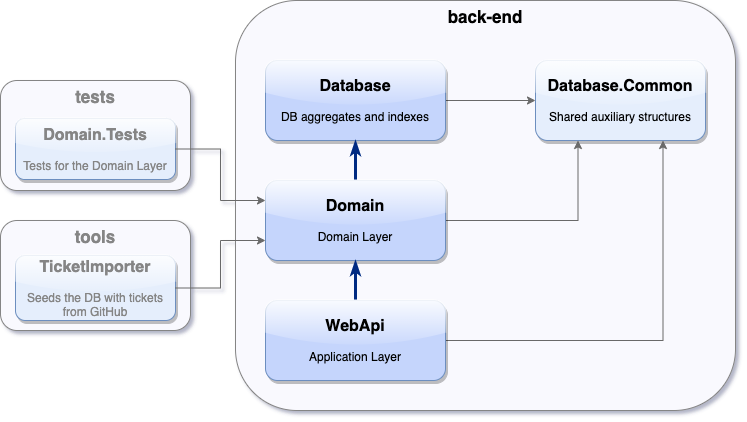

The diagram above was exported from draw.io. Its source (the exported page's mxGraphModel, read from the mxfile embedded in the PNG):
<mxGraphModel dx="2514" dy="1413" grid="1" gridSize="10" guides="1" tooltips="1" connect="1" arrows="1" fold="1" page="1" pageScale="1.5" pageWidth="1169" pageHeight="826" background="none" math="0" shadow="0">
  <root>
    <mxCell id="0" style=";html=1;" />
    <mxCell id="1" style=";html=1;" parent="0" />
    <mxCell id="14cnURTUs_EB54kbUshA-17" value="&lt;font color=&quot;#858585&quot;&gt;tools&lt;/font&gt;" style="rounded=1;whiteSpace=wrap;html=1;shadow=0;glass=0;sketch=0;fillColor=#F9F9FE;strokeColor=#858585;verticalAlign=top;fontStyle=1;fontSize=17;" vertex="1" parent="1">
      <mxGeometry x="460" y="660" width="190" height="110" as="geometry" />
    </mxCell>
    <mxCell id="14cnURTUs_EB54kbUshA-16" value="&lt;font color=&quot;#858585&quot;&gt;tests&lt;/font&gt;" style="rounded=1;whiteSpace=wrap;html=1;shadow=0;glass=0;sketch=0;fillColor=#F9F9FE;strokeColor=#858585;verticalAlign=top;fontStyle=1;fontSize=17;" vertex="1" parent="1">
      <mxGeometry x="460" y="520" width="190" height="110" as="geometry" />
    </mxCell>
    <mxCell id="14cnURTUs_EB54kbUshA-10" value="back-end" style="rounded=1;whiteSpace=wrap;html=1;shadow=0;glass=0;sketch=0;fillColor=#F9F9FE;strokeColor=#858585;verticalAlign=top;fontStyle=1;fontSize=17;" vertex="1" parent="1">
      <mxGeometry x="695" y="440" width="500" height="410" as="geometry" />
    </mxCell>
    <mxCell id="14cnURTUs_EB54kbUshA-2" style="edgeStyle=orthogonalEdgeStyle;rounded=0;orthogonalLoop=1;jettySize=auto;html=1;entryX=0;entryY=0.5;entryDx=0;entryDy=0;strokeColor=#696969;fontColor=#949494;" edge="1" parent="1" source="14cnURTUs_EB54kbUshA-1" target="14cnURTUs_EB54kbUshA-3">
      <mxGeometry relative="1" as="geometry">
        <mxPoint x="1025" y="540" as="targetPoint" />
      </mxGeometry>
    </mxCell>
    <mxCell id="14cnURTUs_EB54kbUshA-1" value="&lt;b&gt;&lt;font style=&quot;font-size: 16px&quot;&gt;Database&lt;/font&gt;&lt;/b&gt;&lt;br&gt;&lt;br&gt;DB aggregates and indexes" style="rounded=1;whiteSpace=wrap;html=1;strokeColor=#6c8ebf;glass=1;sketch=0;shadow=1;fillColor=#C5D5FC;" vertex="1" parent="1">
      <mxGeometry x="725" y="500" width="180" height="80" as="geometry" />
    </mxCell>
    <mxCell id="14cnURTUs_EB54kbUshA-3" value="&lt;b&gt;&lt;font style=&quot;font-size: 16px&quot;&gt;Database.Common&lt;/font&gt;&lt;/b&gt;&lt;br&gt;&lt;br&gt;Shared auxiliary structures" style="rounded=1;whiteSpace=wrap;html=1;strokeColor=#6c8ebf;fillColor=#E5EEFC;glass=1;shadow=1;" vertex="1" parent="1">
      <mxGeometry x="995" y="500" width="170" height="80" as="geometry" />
    </mxCell>
    <mxCell id="14cnURTUs_EB54kbUshA-5" style="edgeStyle=orthogonalEdgeStyle;rounded=0;orthogonalLoop=1;jettySize=auto;html=1;entryX=0.5;entryY=1;entryDx=0;entryDy=0;strokeColor=#002B82;strokeWidth=3;endArrow=classicThin;endFill=1;" edge="1" parent="1" source="14cnURTUs_EB54kbUshA-4" target="14cnURTUs_EB54kbUshA-1">
      <mxGeometry relative="1" as="geometry" />
    </mxCell>
    <mxCell id="14cnURTUs_EB54kbUshA-6" style="edgeStyle=orthogonalEdgeStyle;rounded=0;orthogonalLoop=1;jettySize=auto;html=1;exitX=1;exitY=0.5;exitDx=0;exitDy=0;entryX=0.25;entryY=1;entryDx=0;entryDy=0;strokeColor=#696969;fontColor=#949494;" edge="1" parent="1" source="14cnURTUs_EB54kbUshA-4" target="14cnURTUs_EB54kbUshA-3">
      <mxGeometry relative="1" as="geometry" />
    </mxCell>
    <mxCell id="14cnURTUs_EB54kbUshA-4" value="&lt;b&gt;&lt;font style=&quot;font-size: 16px&quot;&gt;Domain&lt;/font&gt;&lt;/b&gt;&lt;br&gt;&lt;br&gt;Domain Layer" style="rounded=1;whiteSpace=wrap;html=1;strokeColor=#6c8ebf;glass=1;sketch=0;shadow=1;fillColor=#C5D5FC;" vertex="1" parent="1">
      <mxGeometry x="725" y="620" width="180" height="80" as="geometry" />
    </mxCell>
    <mxCell id="14cnURTUs_EB54kbUshA-8" style="edgeStyle=orthogonalEdgeStyle;rounded=0;orthogonalLoop=1;jettySize=auto;html=1;entryX=0.5;entryY=1;entryDx=0;entryDy=0;strokeColor=#002B82;strokeWidth=3;endArrow=classicThin;endFill=1;" edge="1" parent="1" source="14cnURTUs_EB54kbUshA-7" target="14cnURTUs_EB54kbUshA-4">
      <mxGeometry relative="1" as="geometry" />
    </mxCell>
    <mxCell id="14cnURTUs_EB54kbUshA-9" style="edgeStyle=orthogonalEdgeStyle;rounded=0;orthogonalLoop=1;jettySize=auto;html=1;entryX=0.75;entryY=1;entryDx=0;entryDy=0;strokeColor=#696969;fontColor=#949494;" edge="1" parent="1" source="14cnURTUs_EB54kbUshA-7" target="14cnURTUs_EB54kbUshA-3">
      <mxGeometry relative="1" as="geometry" />
    </mxCell>
    <mxCell id="14cnURTUs_EB54kbUshA-7" value="&lt;b&gt;&lt;font style=&quot;font-size: 16px&quot;&gt;WebApi&lt;/font&gt;&lt;/b&gt;&lt;br&gt;&lt;br&gt;Application Layer" style="rounded=1;whiteSpace=wrap;html=1;strokeColor=#6c8ebf;glass=1;sketch=0;shadow=1;fillColor=#C5D5FC;" vertex="1" parent="1">
      <mxGeometry x="725" y="740" width="180" height="80" as="geometry" />
    </mxCell>
    <mxCell id="14cnURTUs_EB54kbUshA-12" value="&lt;font color=&quot;#858585&quot;&gt;&lt;b&gt;&lt;font style=&quot;font-size: 16px&quot;&gt;Domain.Tests&lt;/font&gt;&lt;/b&gt;&lt;br&gt;&lt;br&gt;Tests for the Domain Layer&lt;/font&gt;" style="rounded=1;whiteSpace=wrap;html=1;strokeColor=#6c8ebf;fillColor=#E5EEFC;glass=1;shadow=1;" vertex="1" parent="1">
      <mxGeometry x="475" y="558" width="160" height="61" as="geometry" />
    </mxCell>
    <mxCell id="14cnURTUs_EB54kbUshA-13" style="edgeStyle=orthogonalEdgeStyle;rounded=0;orthogonalLoop=1;jettySize=auto;html=1;entryX=0;entryY=0.25;entryDx=0;entryDy=0;strokeColor=#696969;exitX=1;exitY=0.5;exitDx=0;exitDy=0;fontColor=#949494;" edge="1" parent="1" source="14cnURTUs_EB54kbUshA-12" target="14cnURTUs_EB54kbUshA-4">
      <mxGeometry relative="1" as="geometry">
        <mxPoint x="615" y="660" as="sourcePoint" />
        <mxPoint x="557.5" y="470" as="targetPoint" />
      </mxGeometry>
    </mxCell>
    <mxCell id="14cnURTUs_EB54kbUshA-14" value="&lt;font color=&quot;#858585&quot;&gt;&lt;b&gt;&lt;font style=&quot;font-size: 16px&quot;&gt;TicketImporter&lt;/font&gt;&lt;/b&gt;&lt;br&gt;&lt;br&gt;Seeds the DB with tickets from GitHub&lt;/font&gt;" style="rounded=1;whiteSpace=wrap;html=1;strokeColor=#6c8ebf;fillColor=#E5EEFC;glass=1;shadow=1;" vertex="1" parent="1">
      <mxGeometry x="475" y="695" width="160" height="65" as="geometry" />
    </mxCell>
    <mxCell id="14cnURTUs_EB54kbUshA-15" style="edgeStyle=orthogonalEdgeStyle;rounded=0;orthogonalLoop=1;jettySize=auto;html=1;entryX=0;entryY=0.75;entryDx=0;entryDy=0;strokeColor=#696969;exitX=1;exitY=0.5;exitDx=0;exitDy=0;fontColor=#949494;" edge="1" parent="1" source="14cnURTUs_EB54kbUshA-14" target="14cnURTUs_EB54kbUshA-4">
      <mxGeometry relative="1" as="geometry">
        <mxPoint x="645" y="620" as="sourcePoint" />
        <mxPoint x="735" y="650" as="targetPoint" />
      </mxGeometry>
    </mxCell>
  </root>
</mxGraphModel>